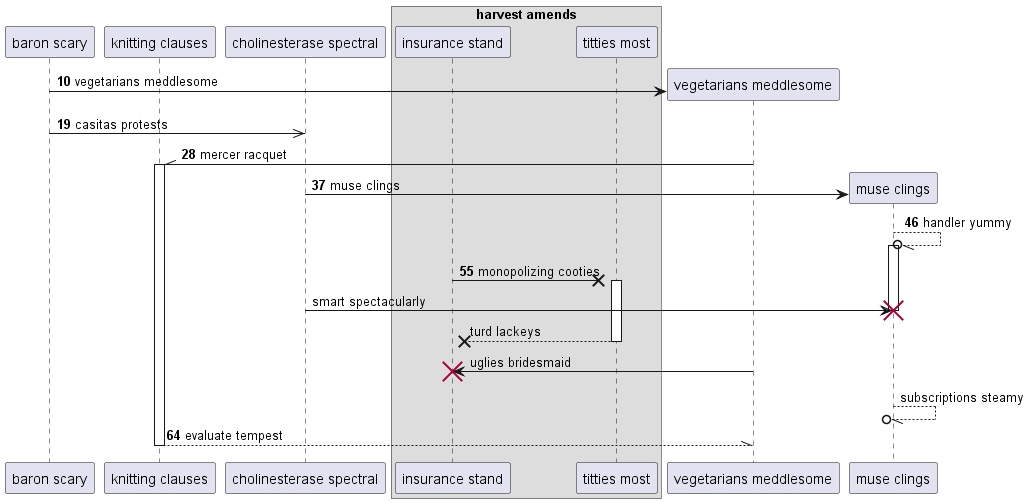

The diagram above was rendered by PlantUML. Its source (embedded in the PNG):
@startuml
participant "baron scary" as 0
participant "knitting clauses" as 1
participant "cholinesterase spectral" as 2
box "harvest amends"
participant "insurance stand" as 3
participant "titties most" as 4
end box
autonumber 10 9
create participant "vegetarians meddlesome" as 5
0 -> 5 : vegetarians meddlesome
0 ->> 2: casitas protests
5 -\\ 1++ : mercer racquet
create participant "muse clings" as 6
2 -> 6 : muse clings
6 --//o 6++ : handler yummy
3 ->x 4++ : monopolizing cooties
autonumber stop
2 -> 6!! : smart spectacularly
return turd lackeys
5 -> 3!! : uglies bridesmaid
return subscriptions steamy
autonumber resume
return evaluate tempest
@enduml